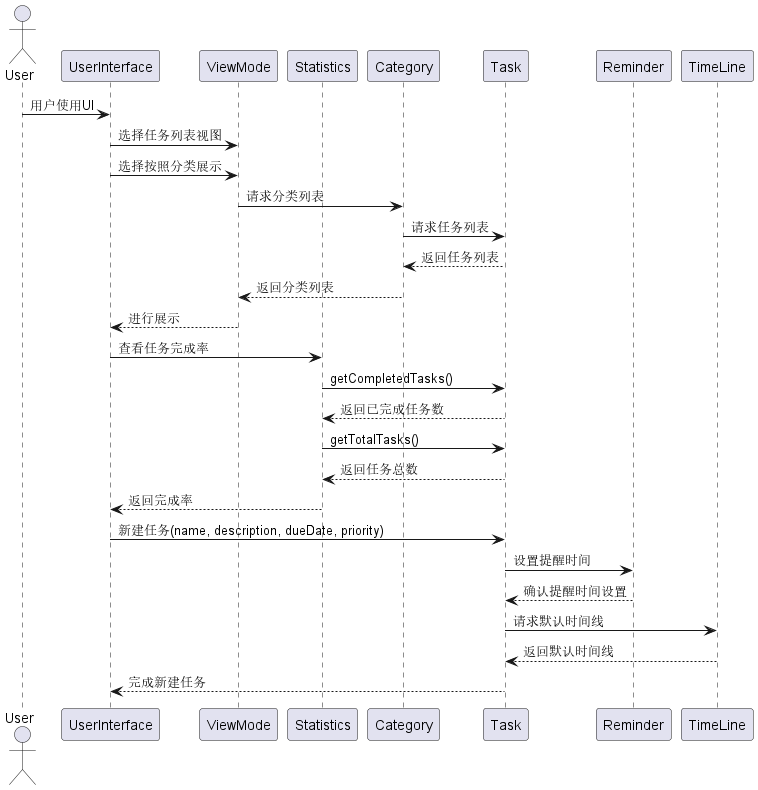

The diagram above was rendered by PlantUML. Its source (embedded in the PNG):
@startuml
actor User as U
participant "UserInterface" as UI
participant "ViewMode" as VM
participant "Statistics" as S
participant "Category" as C
participant "Task" as T
participant "Reminder" as R
participant "TimeLine" as TL


U -> UI: 用户使用UI
UI -> VM: 选择任务列表视图
UI -> VM: 选择按照分类展示
VM -> C: 请求分类列表
C -> T: 请求任务列表
T --> C: 返回任务列表
C --> VM: 返回分类列表
VM --> UI: 进行展示

UI -> S: 查看任务完成率
S -> T: getCompletedTasks()
T --> S: 返回已完成任务数
S -> T: getTotalTasks()
T --> S: 返回任务总数
S --> UI: 返回完成率

UI -> T: 新建任务(name, description, dueDate, priority)
T -> R: 设置提醒时间
R --> T: 确认提醒时间设置
T -> TL: 请求默认时间线
TL --> T: 返回默认时间线
T --> UI: 完成新建任务

@enduml